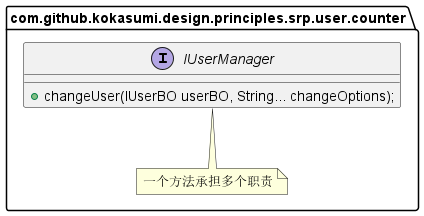

The diagram above was rendered by PlantUML. Its source (embedded in the PNG):
@startuml
package com.github.kokasumi.design.principles.srp.user.counter {
    interface IUserManager {
        + changeUser(IUserBO userBO, String... changeOptions);
    }
    note bottom of IUserManager: 一个方法承担多个职责
}
@enduml